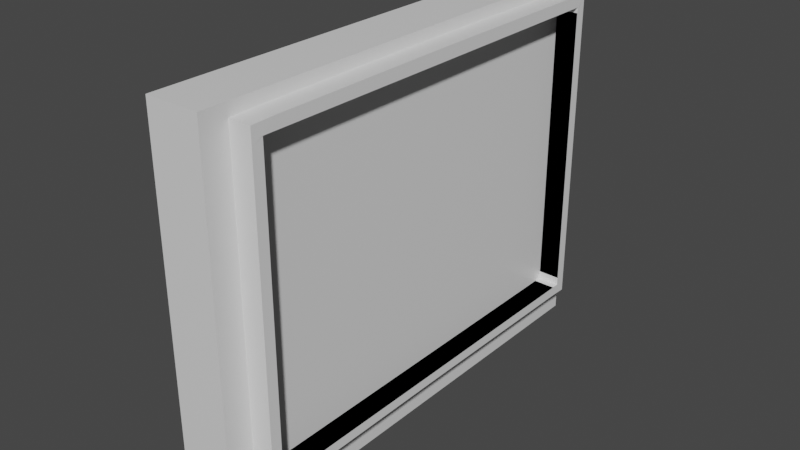 # Source: zwischendingerwerbewand.blend  (saved by Blender 2.93.21; exported with 4.5.12 LTS)
import bpy
from mathutils import Matrix  # noqa: F401  (used for matrix-valued properties, if any)

bpy.ops.wm.read_factory_settings(use_empty=True)
scene = bpy.context.scene
scene.name = 'Scene'

# ---- collections
col_collection = bpy.data.collections.new('Collection'); scene.collection.children.link(col_collection)

# ---- materials (node trees are filled in below, after node groups)
mat_material = bpy.data.materials.new('Material')
mat_material.alpha_threshold = 0.0
mat_material.use_transparent_shadow = False
mat_material.line_color = (0.0, 0.0, 0.0, 1.0)
mat_material_002 = bpy.data.materials.new('Material.002')
mat_material_002.alpha_threshold = 0.0
mat_material_002.use_transparent_shadow = False
mat_material_002.line_color = (0.0, 0.0, 0.0, 1.0)
mat_material_004 = bpy.data.materials.new('Material.004')
mat_material_004.alpha_threshold = 0.0
mat_material_004.use_transparent_shadow = False
mat_material_004.line_color = (0.0, 0.0, 0.0, 1.0)

# ---- material node trees
mat_material.use_nodes = True; mat_material.node_tree.nodes.clear()
_N = mat_material.node_tree.nodes; _L = mat_material.node_tree.links
n0 = _N.new('ShaderNodeOutputMaterial'); n0.name = 'Material Output'; n0.location = (300, 300)
n1 = _N.new('ShaderNodeBsdfPrincipled'); n1.name = 'Principled BSDF'; n1.location = (10, 300)
n1.distribution = 'GGX'
n1.subsurface_method = 'BURLEY'
n1.inputs[2].default_value = 0.4
n1.inputs[3].default_value = 1.45
n1.inputs[27].default_value = (0.0, 0.0, 0.0, 1.0)
n1.inputs[28].default_value = 1.0
_L.new(n1.outputs[0], n0.inputs[0])
n0.is_active_output = True
mat_material_002.use_nodes = True; mat_material_002.node_tree.nodes.clear()
_N = mat_material_002.node_tree.nodes; _L = mat_material_002.node_tree.links
n0 = _N.new('ShaderNodeOutputMaterial'); n0.name = 'Material Output'; n0.location = (300, 300)
n1 = _N.new('ShaderNodeBsdfPrincipled'); n1.name = 'Principled BSDF'; n1.location = (10, 300)
n1.distribution = 'GGX'
n1.subsurface_method = 'BURLEY'
n1.inputs[2].default_value = 0.4
n1.inputs[3].default_value = 1.45
n1.inputs[27].default_value = (0.0, 0.0, 0.0, 1.0)
n1.inputs[28].default_value = 1.0
_L.new(n1.outputs[0], n0.inputs[0])
n0.is_active_output = True
mat_material_004.use_nodes = True; mat_material_004.node_tree.nodes.clear()
_N = mat_material_004.node_tree.nodes; _L = mat_material_004.node_tree.links
n0 = _N.new('ShaderNodeOutputMaterial'); n0.name = 'Material Output'; n0.location = (300, 300)
n1 = _N.new('ShaderNodeBsdfPrincipled'); n1.name = 'Principled BSDF'; n1.location = (10, 300)
n1.distribution = 'GGX'
n1.subsurface_method = 'BURLEY'
n1.inputs[2].default_value = 0.4
n1.inputs[3].default_value = 1.45
n1.inputs[27].default_value = (0.0, 0.0, 0.0, 1.0)
n1.inputs[28].default_value = 1.0
_L.new(n1.outputs[0], n0.inputs[0])
n0.is_active_output = True

# ---- world
world_world = bpy.data.worlds.new('World'); scene.world = world_world
world_world.use_nodes = True; world_world.node_tree.nodes.clear()
_N = world_world.node_tree.nodes; _L = world_world.node_tree.links
n0 = _N.new('ShaderNodeOutputWorld'); n0.name = 'World Output'; n0.location = (300, 300)
n1 = _N.new('ShaderNodeBackground'); n1.name = 'Background'; n1.location = (10, 300)
n1.inputs[0].default_value = (0.05088, 0.05088, 0.05088, 1.0)
_L.new(n1.outputs[0], n0.inputs[0])
n0.is_active_output = True
world_world.color = (0.05088, 0.05088, 0.05088)
world_world.use_sun_shadow = False
world_world.sun_shadow_jitter_overblur = 0.0

# ---- meshes
me_cube = bpy.data.meshes.new('Cube')
me_cube.from_pydata([(1.0, 1.0, 1.0), (1.0, 1.0, -1.0), (1.0, -1.0, 1.0), (1.0, -1.0, -1.0), (-1.0, 1.0, 1.0), (-1.0, 1.0, -1.0), (-1.0, -1.0, 1.0), (-1.0, -1.0, -1.0), (-0.9786, -0.0201, -0.9902), (1.021, -0.0201, 1.01), (-0.9786, -0.0201, 1.01), (1.021, -0.0201, -0.9902), (1.0, 1.0, 0.00296), (-1.0, -1.0, 0.00296), (1.0, -1.0, 0.00296), (-1.0, 1.0, 0.00296), (-0.9893, -0.9026, -0.9951), (1.011, -0.9026, 1.005), (-0.9893, -0.9026, 1.005), (1.011, -0.9026, -0.9951), (-0.9893, 0.9134, 1.005), (1.011, 0.9134, -0.9951), (-0.9893, 0.9134, -0.9951), (1.011, 0.9134, 1.005), (-1.0, -1.0, 0.8957), (1.0, 1.0, 0.8957), (1.0, -1.0, 0.8957), (-1.0, 1.0, 0.8957), (0.9997, 1.0, -0.8878), (1.0, -1.0, -0.8852), (-1.0, 1.0, -0.8852), (-1.0, -1.0, -0.8852), (1.005, -0.95, -0.8826), (1.005, -0.95, -0.9333), (-0.9945, -0.95, -0.8826), (-0.9945, -0.95, -0.9333), (1.005, -0.95, 0.8982), (1.005, -0.95, 0.005476), (1.005, -0.95, 0.9333), (-0.9945, -0.95, 0.8982), (-0.9945, -0.95, 0.9333), (-0.9945, -0.95, 0.005476), (1.021, -0.0201, -0.9333), (1.011, 0.9134, -0.9333), (1.006, 0.95, -0.9333), (-0.9786, -0.0201, -0.9333), (-0.9938, 0.95, -0.9333), (-0.9893, 0.9134, -0.9333), (1.021, -0.0201, 0.9333), (1.011, -0.95, 0.9333), (-0.9786, -0.0201, 0.9333), (-0.9893, -0.95, 0.9333), (1.011, 0.9511, 0.9333), (1.006, 0.95, 0.9333), (-0.9893, 0.9511, 0.9333), (-0.9938, 0.95, 0.9333), (1.006, 0.95, -0.8834), (1.006, 0.95, 0.005792), (-0.9938, 0.95, -0.8823), (-0.9938, 0.95, 0.005792), (1.006, 0.95, 0.8985), (-0.9938, 0.95, 0.8985), (1.011, -0.9026, -0.9333), (-0.9893, -0.9026, -0.9333), (1.006, 0.95, 0.2087), (1.019, 0.2096, 0.9333), (1.005, -0.95, -0.2089), (-0.9938, 0.95, 0.6538), (1.019, -0.2095, -0.9333), (-0.9864, 0.6638, 0.9333), (-0.9945, -0.95, -0.6539), (-0.9864, -0.6638, -0.9333)], [], [(17, 18, 6, 2), (26, 2, 6, 24), (16, 19, 3, 7), (27, 4, 0, 25), (22, 21, 11, 8), (23, 20, 10, 9), (30, 15, 12, 28), (29, 14, 13, 31), (31, 13, 41, 70, 34), (24, 6, 18, 51, 40, 39), (8, 11, 19, 16), (9, 10, 18, 17), (28, 12, 57, 56), (0, 4, 20, 23), (5, 1, 21, 22), (25, 0, 23, 52, 53, 60), (12, 25, 60, 64, 57), (13, 24, 39, 41), (15, 27, 25, 12), (14, 26, 24, 13), (1, 28, 56, 44, 43, 21), (8, 45, 47, 22), (7, 31, 34, 35, 63, 16), (11, 42, 62, 19), (3, 29, 31, 7), (22, 47, 46, 58, 30, 5), (19, 62, 33, 32, 29, 3), (5, 30, 28, 1), (21, 43, 42, 11), (16, 63, 71, 45, 8), (61, 55, 54, 20, 4, 27), (59, 67, 61, 27, 15), (37, 36, 26, 14), (36, 38, 49, 17, 2, 26), (58, 59, 15, 30), (48, 65, 52, 23, 9), (32, 66, 37, 14, 29), (54, 69, 50, 10, 20), (49, 48, 9, 17), (50, 51, 18, 10), (61, 55, 53, 60, 57, 56, 44, 46, 58, 59), (35, 33, 62, 42, 43, 44, 46, 47, 45, 63), (32, 34, 70, 41, 39, 36, 37, 66), (63, 62, 68, 42, 43, 47, 45, 71), (62, 42, 68), (49, 51, 50, 69, 54, 52, 65, 48), (58, 56, 57, 64, 60, 61, 67, 59), (36, 38, 40, 39, 41, 34, 35, 33, 32, 37)])
_uv = me_cube.uv_layers.new(name='UVMap')
_uv.uv.foreach_set('vector', [0.625, 0.6875, 0.875, 0.6875, 0.875, 0.75, 0.625, 0.75, 0.5627, 0.75, 0.625, 0.75, 0.625, 1.0, 0.5627, 1.0, 0.125, 0.6875, 0.375, 0.6875, 0.375, 0.75, 0.125, 0.75, 0.5627, 0.25, 0.625, 0.25, 0.625, 0.5, 0.5627, 0.5, 0.125, 0.5625, 0.375, 0.5625, 0.375, 0.625, 0.125, 0.625, 0.625, 0.5625, 0.875, 0.5625, 0.875, 0.625, 0.625, 0.625, 0.4377, 0.25, 0.5004, 0.25, 0.5004, 0.5, 0.4377, 0.5, 0.4377, 0.75, 0.5004, 0.75, 0.5004, 1.0, 0.4377, 1.0, 0.4377, 0.0, 0.5004, 0.0, 0.5004, 0.03208, 0.4538, 0.03208, 0.4377, 0.03208, 0.5627, 0.0, 0.625, 0.0, 0.625, 0.0625, 0.5822, 0.0625, 0.5837, 0.03208, 0.5627, 0.03208, 0.125, 0.625, 0.375, 0.625, 0.375, 0.6875, 0.125, 0.6875, 0.625, 0.625, 0.875, 0.625, 0.875, 0.6875, 0.625, 0.6875, 0.4377, 0.5, 0.5004, 0.5, 0.5004, 0.5361, 0.4377, 0.5361, 0.625, 0.5, 0.875, 0.5, 0.875, 0.5625, 0.625, 0.5625, 0.125, 0.5, 0.375, 0.5, 0.375, 0.5625, 0.125, 0.5625, 0.5627, 0.5, 0.625, 0.5, 0.625, 0.5625, 0.5822, 0.5625, 0.5835, 0.5361, 0.5627, 0.5361, 0.5004, 0.5, 0.5627, 0.5, 0.5627, 0.5361, 0.5145, 0.5361, 0.5004, 0.5361, 0.5004, 0.0, 0.5627, 0.0, 0.5627, 0.03208, 0.5004, 0.03208, 0.5004, 0.25, 0.5627, 0.25, 0.5627, 0.5, 0.5004, 0.5, 0.5004, 0.75, 0.5627, 0.75, 0.5627, 1.0, 0.5004, 1.0, 0.375, 0.5, 0.4377, 0.5, 0.4377, 0.5361, 0.4102, 0.5361, 0.4087, 0.5625, 0.375, 0.5625, 0.375, 0.125, 0.406, 0.125, 0.4087, 0.1875, 0.375, 0.1875, 0.375, 0.0, 0.4377, 0.0, 0.4377, 0.03208, 0.41, 0.03208, 0.4087, 0.0625, 0.375, 0.0625, 0.375, 0.625, 0.406, 0.625, 0.4087, 0.6875, 0.375, 0.6875, 0.375, 0.75, 0.4377, 0.75, 0.4377, 1.0, 0.375, 1.0, 0.375, 0.1875, 0.4087, 0.1875, 0.4098, 0.2139, 0.4377, 0.2139, 0.4377, 0.25, 0.375, 0.25, 0.375, 0.6875, 0.4087, 0.6875, 0.41, 0.7179, 0.4377, 0.7179, 0.4377, 0.75, 0.375, 0.75, 0.375, 0.25, 0.4377, 0.25, 0.4377, 0.5, 0.375, 0.5, 0.375, 0.5625, 0.4087, 0.5625, 0.406, 0.625, 0.375, 0.625, 0.375, 0.0625, 0.4087, 0.0625, 0.408, 0.07941, 0.406, 0.125, 0.375, 0.125, 0.5627, 0.2139, 0.5835, 0.2139, 0.5822, 0.1875, 0.625, 0.1875, 0.625, 0.25, 0.5627, 0.25, 0.5004, 0.2139, 0.5456, 0.2139, 0.5627, 0.2139, 0.5627, 0.25, 0.5004, 0.25, 0.5004, 0.7179, 0.5627, 0.7179, 0.5627, 0.75, 0.5004, 0.75, 0.5627, 0.7179, 0.5837, 0.7179, 0.5822, 0.6875, 0.625, 0.6875, 0.625, 0.75, 0.5627, 0.75, 0.4377, 0.2139, 0.5004, 0.2139, 0.5004, 0.25, 0.4377, 0.25, 0.5793, 0.625, 0.58, 0.6096, 0.5822, 0.5625, 0.625, 0.5625, 0.625, 0.625, 0.4377, 0.7179, 0.4852, 0.7179, 0.5004, 0.7179, 0.5004, 0.75, 0.4377, 0.75, 0.5822, 0.1875, 0.5815, 0.1708, 0.5793, 0.125, 0.625, 0.125, 0.625, 0.1875, 0.5822, 0.6875, 0.5793, 0.625, 0.625, 0.625, 0.625, 0.6875, 0.5793, 0.125, 0.5822, 0.0625, 0.625, 0.0625, 0.625, 0.125, 0.6203, 0.2874, 0.625, 0.2874, 0.625, 0.347, 0.6203, 0.347, 0.5008, 0.347, 0.3817, 0.347, 0.375, 0.347, 0.375, 0.2874, 0.3818, 0.2874, 0.5008, 0.2874, 0.1624, 0.75, 0.222, 0.75, 0.2222, 0.7438, 0.2225, 0.6276, 0.2222, 0.5048, 0.222, 0.5, 0.1624, 0.5, 0.1626, 0.5048, 0.1629, 0.6276, 0.1626, 0.7438, 0.3818, 0.9102, 0.3818, 0.9852, 0.4124, 0.9852, 0.5007, 0.9852, 0.6203, 0.9852, 0.6203, 0.9102, 0.5007, 0.9102, 0.472, 0.9102, 0.14, 0.7438, 0.215, 0.7438, 0.2153, 0.6526, 0.2154, 0.6276, 0.215, 0.5048, 0.14, 0.5048, 0.1404, 0.6276, 0.1401, 0.7123, 0.4087, 0.6875, 0.406, 0.625, 0.4066, 0.6384, 0.785, 0.7438, 0.86, 0.7438, 0.8596, 0.6276, 0.8599, 0.5377, 0.86, 0.5048, 0.785, 0.5048, 0.7847, 0.5974, 0.7846, 0.6276, 0.3818, 0.2648, 0.3817, 0.3398, 0.5008, 0.3398, 0.528, 0.3398, 0.6203, 0.3398, 0.6203, 0.2648, 0.5876, 0.2648, 0.5008, 0.2648, 0.6203, 0.903, 0.625, 0.903, 0.625, 0.9626, 0.6203, 0.9626, 0.5007, 0.9626, 0.3818, 0.9626, 0.375, 0.9626, 0.375, 0.903, 0.3818, 0.903, 0.5007, 0.903])
me_cube.materials.append(mat_material)
me_cube.use_remesh_preserve_volume = False
me_cube.use_remesh_preserve_attributes = False
me_cube.use_mirror_vertex_groups = False
me_cube.update()
me_cube_002 = bpy.data.meshes.new('Cube.002')
me_cube_002.from_pydata([(1.0, 1.0, 1.0), (1.0, 1.0, -1.0), (1.0, -1.0, 1.0), (1.0, -1.0, -1.0), (-1.0, 1.0, 1.0), (-1.0, 1.0, -1.0), (-1.0, -1.0, 1.0), (-1.0, -1.0, -1.0)], [], [(0, 4, 6, 2), (3, 2, 6, 7), (7, 6, 4, 5), (5, 1, 3, 7), (1, 0, 2, 3), (5, 4, 0, 1)])
_uv = me_cube_002.uv_layers.new(name='UVMap')
_uv.uv.foreach_set('vector', [0.625, 0.5, 0.875, 0.5, 0.875, 0.75, 0.625, 0.75, 0.375, 0.75, 0.625, 0.75, 0.625, 1.0, 0.375, 1.0, 0.375, 0.0, 0.625, 0.0, 0.625, 0.25, 0.375, 0.25, 0.125, 0.5, 0.375, 0.5, 0.375, 0.75, 0.125, 0.75, 0.375, 0.5, 0.625, 0.5, 0.625, 0.75, 0.375, 0.75, 0.375, 0.25, 0.625, 0.25, 0.625, 0.5, 0.375, 0.5])
me_cube_002.materials.append(mat_material_002)
me_cube_002.use_remesh_preserve_volume = False
me_cube_002.use_remesh_preserve_attributes = False
me_cube_002.use_mirror_vertex_groups = False
me_cube_002.update()
me_cube_004 = bpy.data.meshes.new('Cube.004')
me_cube_004.from_pydata([(1.0, 1.0, 1.0), (1.0, 1.0, -1.0), (1.0, -1.0, 1.0), (1.0, -1.0, -1.0), (-1.0, 1.0, 1.0), (-1.0, 1.0, -1.0), (-1.0, -1.0, 1.0), (-1.0, -1.0, -1.0), (-0.9786, -0.0201, -0.9902), (1.021, -0.0201, 1.01), (-0.9786, -0.0201, 1.01), (1.021, -0.0201, -0.9902), (1.0, 1.0, 0.00296), (-1.0, -1.0, 0.00296), (1.0, -1.0, 0.00296), (-1.0, 1.0, 0.00296), (-0.9893, -0.9026, -0.9951), (1.011, -0.9026, 1.005), (-0.9893, -0.9026, 1.005), (1.011, -0.9026, -0.9951), (-0.9893, 0.9134, 1.005), (1.011, 0.9134, -0.9951), (-0.9893, 0.9134, -0.9951), (1.011, 0.9134, 1.005), (-1.0, -1.0, 0.8957), (1.0, 1.0, 0.8957), (1.0, -1.0, 0.8957), (-1.0, 1.0, 0.8957), (0.9997, 1.0, -0.8878), (1.0, -1.0, -0.8852), (-1.0, 1.0, -0.8852), (-1.0, -1.0, -0.8852), (1.005, -0.95, -0.8826), (1.005, -0.95, -0.9333), (-0.9945, -0.95, -0.8826), (-0.9945, -0.95, -0.9333), (1.005, -0.95, 0.8982), (1.005, -0.95, 0.005476), (1.005, -0.95, 0.9333), (-0.9945, -0.95, 0.8982), (-0.9945, -0.95, 0.9333), (-0.9945, -0.95, 0.005476), (1.021, -0.0201, -0.9333), (1.011, 0.9134, -0.9333), (1.006, 0.95, -0.9333), (-0.9786, -0.0201, -0.9333), (-0.9938, 0.95, -0.9333), (-0.9893, 0.9134, -0.9333), (1.021, -0.0201, 0.9333), (1.011, -0.9557, 0.9333), (-0.9786, -0.0201, 0.9333), (-0.9893, -0.9557, 0.9333), (1.011, 0.9593, 0.9333), (1.006, 0.95, 0.9333), (-0.9893, 0.9593, 0.9333), (-0.9938, 0.95, 0.9333), (1.006, 0.95, -0.8834), (1.006, 0.95, 0.005792), (-0.9938, 0.95, -0.8823), (-0.9938, 0.95, 0.005792), (1.006, 0.95, 0.8985), (-0.9938, 0.95, 0.8985), (1.011, -0.9026, -0.9333), (-0.9893, -0.9026, -0.9333), (1.006, 0.95, 0.2087), (1.019, 0.2096, 0.9333), (1.005, -0.95, -0.2089), (-0.9938, 0.95, 0.6538), (1.019, -0.2095, -0.9333), (-0.9864, 0.6638, 0.9333), (-0.9945, -0.95, -0.6539), (-0.9864, -0.6638, -0.9333)], [], [(17, 18, 6, 2), (26, 2, 6, 24), (16, 19, 3, 7), (27, 4, 0, 25), (22, 21, 11, 8), (23, 20, 10, 9), (30, 15, 12, 28), (29, 14, 13, 31), (31, 13, 41, 70, 34), (24, 6, 18, 51, 40, 39), (8, 11, 19, 16), (9, 10, 18, 17), (28, 12, 57, 56), (0, 4, 20, 23), (5, 1, 21, 22), (25, 0, 23, 52, 53, 60), (12, 25, 60, 64, 57), (13, 24, 39, 41), (15, 27, 25, 12), (14, 26, 24, 13), (1, 28, 56, 44, 43, 21), (8, 45, 47, 22), (7, 31, 34, 35, 63, 16), (11, 42, 62, 19), (3, 29, 31, 7), (22, 47, 46, 58, 30, 5), (19, 62, 33, 32, 29, 3), (5, 30, 28, 1), (21, 43, 42, 11), (16, 63, 71, 45, 8), (61, 55, 54, 20, 4, 27), (59, 67, 61, 27, 15), (37, 36, 26, 14), (36, 38, 49, 17, 2, 26), (58, 59, 15, 30), (48, 65, 52, 23, 9), (32, 66, 37, 14, 29), (54, 69, 50, 10, 20), (49, 48, 9, 17), (50, 51, 18, 10), (61, 55, 53, 60, 57, 56, 44, 46, 58, 59), (35, 33, 62, 42, 43, 44, 46, 47, 45, 63), (32, 34, 70, 41, 39, 36, 37, 66), (63, 62, 68, 42, 43, 47, 45, 71), (62, 42, 68), (49, 51, 50, 69, 54, 52, 65, 48), (58, 56, 57, 64, 60, 61, 67, 59), (36, 38, 40, 39, 41, 34, 35, 33, 32, 37)])
_uv = me_cube_004.uv_layers.new(name='UVMap')
_uv.uv.foreach_set('vector', [0.625, 0.6875, 0.875, 0.6875, 0.875, 0.75, 0.625, 0.75, 0.5627, 0.75, 0.625, 0.75, 0.625, 1.0, 0.5627, 1.0, 0.125, 0.6875, 0.375, 0.6875, 0.375, 0.75, 0.125, 0.75, 0.5627, 0.25, 0.625, 0.25, 0.625, 0.5, 0.5627, 0.5, 0.125, 0.5625, 0.375, 0.5625, 0.375, 0.625, 0.125, 0.625, 0.625, 0.5625, 0.875, 0.5625, 0.875, 0.625, 0.625, 0.625, 0.4377, 0.25, 0.5004, 0.25, 0.5004, 0.5, 0.4377, 0.5, 0.4377, 0.75, 0.5004, 0.75, 0.5004, 1.0, 0.4377, 1.0, 0.4377, 0.0, 0.5004, 0.0, 0.5004, 0.03208, 0.4538, 0.03208, 0.4377, 0.03208, 0.5627, 0.0, 0.625, 0.0, 0.625, 0.0625, 0.5822, 0.0625, 0.5837, 0.03208, 0.5627, 0.03208, 0.125, 0.625, 0.375, 0.625, 0.375, 0.6875, 0.125, 0.6875, 0.625, 0.625, 0.875, 0.625, 0.875, 0.6875, 0.625, 0.6875, 0.4377, 0.5, 0.5004, 0.5, 0.5004, 0.5361, 0.4377, 0.5361, 0.625, 0.5, 0.875, 0.5, 0.875, 0.5625, 0.625, 0.5625, 0.125, 0.5, 0.375, 0.5, 0.375, 0.5625, 0.125, 0.5625, 0.5627, 0.5, 0.625, 0.5, 0.625, 0.5625, 0.5822, 0.5625, 0.5835, 0.5361, 0.5627, 0.5361, 0.5004, 0.5, 0.5627, 0.5, 0.5627, 0.5361, 0.5145, 0.5361, 0.5004, 0.5361, 0.5004, 0.0, 0.5627, 0.0, 0.5627, 0.03208, 0.5004, 0.03208, 0.5004, 0.25, 0.5627, 0.25, 0.5627, 0.5, 0.5004, 0.5, 0.5004, 0.75, 0.5627, 0.75, 0.5627, 1.0, 0.5004, 1.0, 0.375, 0.5, 0.4377, 0.5, 0.4377, 0.5361, 0.4102, 0.5361, 0.4087, 0.5625, 0.375, 0.5625, 0.375, 0.125, 0.406, 0.125, 0.4087, 0.1875, 0.375, 0.1875, 0.375, 0.0, 0.4377, 0.0, 0.4377, 0.03208, 0.41, 0.03208, 0.4087, 0.0625, 0.375, 0.0625, 0.375, 0.625, 0.406, 0.625, 0.4087, 0.6875, 0.375, 0.6875, 0.375, 0.75, 0.4377, 0.75, 0.4377, 1.0, 0.375, 1.0, 0.375, 0.1875, 0.4087, 0.1875, 0.4098, 0.2139, 0.4377, 0.2139, 0.4377, 0.25, 0.375, 0.25, 0.375, 0.6875, 0.4087, 0.6875, 0.41, 0.7179, 0.4377, 0.7179, 0.4377, 0.75, 0.375, 0.75, 0.375, 0.25, 0.4377, 0.25, 0.4377, 0.5, 0.375, 0.5, 0.375, 0.5625, 0.4087, 0.5625, 0.406, 0.625, 0.375, 0.625, 0.375, 0.0625, 0.4087, 0.0625, 0.408, 0.07941, 0.406, 0.125, 0.375, 0.125, 0.5627, 0.2139, 0.5835, 0.2139, 0.5822, 0.1875, 0.625, 0.1875, 0.625, 0.25, 0.5627, 0.25, 0.5004, 0.2139, 0.5456, 0.2139, 0.5627, 0.2139, 0.5627, 0.25, 0.5004, 0.25, 0.5004, 0.7179, 0.5627, 0.7179, 0.5627, 0.75, 0.5004, 0.75, 0.5627, 0.7179, 0.5837, 0.7179, 0.5822, 0.6875, 0.625, 0.6875, 0.625, 0.75, 0.5627, 0.75, 0.4377, 0.2139, 0.5004, 0.2139, 0.5004, 0.25, 0.4377, 0.25, 0.5793, 0.625, 0.58, 0.6096, 0.5822, 0.5625, 0.625, 0.5625, 0.625, 0.625, 0.4377, 0.7179, 0.4852, 0.7179, 0.5004, 0.7179, 0.5004, 0.75, 0.4377, 0.75, 0.5822, 0.1875, 0.5815, 0.1708, 0.5793, 0.125, 0.625, 0.125, 0.625, 0.1875, 0.5822, 0.6875, 0.5793, 0.625, 0.625, 0.625, 0.625, 0.6875, 0.5793, 0.125, 0.5822, 0.0625, 0.625, 0.0625, 0.625, 0.125, 0.6203, 0.2874, 0.625, 0.2874, 0.625, 0.347, 0.6203, 0.347, 0.5008, 0.347, 0.3817, 0.347, 0.375, 0.347, 0.375, 0.2874, 0.3818, 0.2874, 0.5008, 0.2874, 0.1624, 0.75, 0.222, 0.75, 0.2222, 0.7438, 0.2225, 0.6276, 0.2222, 0.5048, 0.222, 0.5, 0.1624, 0.5, 0.1626, 0.5048, 0.1629, 0.6276, 0.1626, 0.7438, 0.3818, 0.9102, 0.3818, 0.9852, 0.4124, 0.9852, 0.5007, 0.9852, 0.6203, 0.9852, 0.6203, 0.9102, 0.5007, 0.9102, 0.472, 0.9102, 0.14, 0.7438, 0.215, 0.7438, 0.2153, 0.6526, 0.2154, 0.6276, 0.215, 0.5048, 0.14, 0.5048, 0.1404, 0.6276, 0.1401, 0.7123, 0.4087, 0.6875, 0.406, 0.625, 0.4066, 0.6384, 0.785, 0.7438, 0.86, 0.7438, 0.8596, 0.6276, 0.8599, 0.5377, 0.86, 0.5048, 0.785, 0.5048, 0.7847, 0.5974, 0.7846, 0.6276, 0.3818, 0.2648, 0.3817, 0.3398, 0.5008, 0.3398, 0.528, 0.3398, 0.6203, 0.3398, 0.6203, 0.2648, 0.5876, 0.2648, 0.5008, 0.2648, 0.6203, 0.903, 0.625, 0.903, 0.625, 0.9626, 0.6203, 0.9626, 0.5007, 0.9626, 0.3818, 0.9626, 0.375, 0.9626, 0.375, 0.903, 0.3818, 0.903, 0.5007, 0.903])
me_cube_004.materials.append(mat_material_004)
me_cube_004.use_remesh_preserve_volume = False
me_cube_004.use_remesh_preserve_attributes = False
me_cube_004.use_mirror_vertex_groups = False
me_cube_004.update()

# ---- objects
ob_cube = bpy.data.objects.new('Cube', me_cube)
ob_cube_002 = bpy.data.objects.new('Cube.002', me_cube_002)
ob_cube_001 = bpy.data.objects.new('Cube.001', me_cube_004)

# ---- transforms, parenting, visibility, modifiers, constraints
ob_cube.location = (0.0, 0.0, 1.5)
ob_cube.scale = (0.15, 2.0, 1.5)
ob_cube.lock_rotations_4d = False
ob_cube.empty_display_type = 'ARROWS'
ob_cube.lineart.crease_threshold = 0.0
ob_cube_002.location = (0.2744, 0.0, 1.366)
ob_cube_002.scale = (0.25, 2.25, 1.75)
ob_cube_002.lock_rotations_4d = False
ob_cube_002.empty_display_type = 'ARROWS'
ob_cube_002.lineart.crease_threshold = 0.0
ob_cube_001.location = (0.5804, 0.0, 1.5)
ob_cube_001.scale = (0.15, 2.0, 1.5)
ob_cube_001.lock_rotations_4d = False
ob_cube_001.empty_display_type = 'ARROWS'
ob_cube_001.lineart.crease_threshold = 0.0

# ---- collection membership
col_collection.objects.link(ob_cube)
col_collection.objects.link(ob_cube_002)
col_collection.objects.link(ob_cube_001)

# ---- scene / render settings (as saved in the file)
scene.frame_start = 1; scene.frame_end = 250; scene.frame_set(1)
scene.render.engine = 'BLENDER_EEVEE_NEXT'
scene.cycles.use_denoising = False
scene.cycles.samples = 128
scene.cycles.sampling_pattern = 'TABULATED_SOBOL'
scene.cycles.use_adaptive_sampling = False
scene.cycles.use_light_tree = False
scene.view_settings.view_transform = 'Filmic'
bpy.context.view_layer.update()

# ---- added for rendering (the .blend has no active camera and no usable light): camera, sun
cam_auto = bpy.data.cameras.new('AutoCamera')
cam_auto.lens = 50.0
cam_auto.sensor_width = 36.0
cam_auto.clip_end = 1000.0
ob_auto_camera = bpy.data.objects.new('AutoCamera', cam_auto)
scene.collection.objects.link(ob_auto_camera)
ob_auto_camera.location = (5.62935, -6.40508, 5.63587)
ob_auto_camera.rotation_euler = (1.09748, -7.21219e-08, 0.694738)
scene.camera = ob_auto_camera
light_auto_sun = bpy.data.lights.new('AutoSun', 'SUN')
light_auto_sun.energy = 3.0
light_auto_sun.angle = 0.0523599
ob_auto_sun = bpy.data.objects.new('AutoSun', light_auto_sun)
scene.collection.objects.link(ob_auto_sun)
ob_auto_sun.rotation_euler = (0.872665, 0.174533, 0.523599)
bpy.context.view_layer.update()
